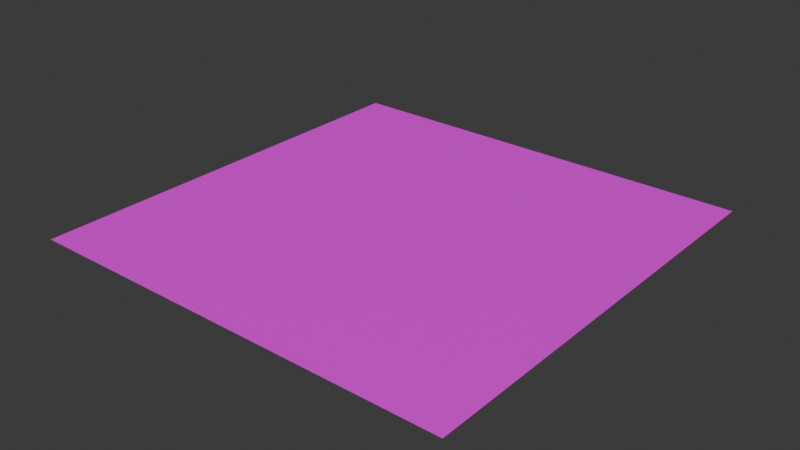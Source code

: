 # Source: Hole.blend  (saved by Blender 4.1.24; exported with 4.5.12 LTS)
import bpy
from mathutils import Matrix  # noqa: F401  (used for matrix-valued properties, if any)

bpy.ops.wm.read_factory_settings(use_empty=True)
scene = bpy.context.scene
scene.name = 'Hole'

# ---- collections
col_collection = bpy.data.collections.new('Collection'); scene.collection.children.link(col_collection)

# ---- images (referenced by path relative to the original .blend; pixels are not part of the script)
import os
ASSET_DIR = os.environ.get("B2B_ASSET_DIR", "")  # directory of the original .blend (textures are referenced by path, not embedded)
HERE = os.path.dirname(os.path.abspath(__file__))  # packed textures are extracted next to this script under _unpacked/

def load_image(name, relpath, width, height, colorspace="sRGB"):
    """Load a texture the original file referenced (path relative to the .blend, or extracted next to this script)."""
    p = next((c for c in (os.path.join(HERE, relpath), os.path.join(ASSET_DIR, relpath)) if relpath and os.path.exists(c)), "")
    if p:
        img = bpy.data.images.load(p, check_existing=True)
        img.name = name
    else:  # same state as the original file: an image datablock whose file is absent (Cycles renders it pink)
        img = bpy.data.images.new(name, width, height)
        img.source = "FILE"
        img.filepath = "//" + (relpath or name)
    img.colorspace_settings.name = colorspace
    return img
img_hole_png = load_image('Hole.png', 'Hole.png', 1024, 1024, 'sRGB')

# ---- materials (node trees are filled in below, after node groups)
mat_hole = bpy.data.materials.new('Hole')
mat_hole.use_transparent_shadow = False

# ---- material node trees
mat_hole.use_nodes = True; mat_hole.node_tree.nodes.clear()
_N = mat_hole.node_tree.nodes; _L = mat_hole.node_tree.links
n0 = _N.new('ShaderNodeBsdfPrincipled'); n0.name = 'Principled BSDF'; n0.location = (10, 300)
n1 = _N.new('ShaderNodeOutputMaterial'); n1.name = 'Material Output'; n1.location = (300, 300)
n2 = _N.new('ShaderNodeTexImage'); n2.name = 'Image Texture'; n2.location = (-280, 280)
n2.image = img_hole_png
_L.new(n0.outputs[0], n1.inputs[0])
_L.new(n2.outputs[0], n0.inputs[0])
n1.is_active_output = True

# ---- world
world_world = bpy.data.worlds.new('World'); scene.world = world_world
world_world.use_nodes = True; world_world.node_tree.nodes.clear()
_N = world_world.node_tree.nodes; _L = world_world.node_tree.links
n0 = _N.new('ShaderNodeOutputWorld'); n0.name = 'World Output'; n0.location = (300, 300)
n1 = _N.new('ShaderNodeBackground'); n1.name = 'Background'; n1.location = (10, 300)
n1.inputs[0].default_value = (0.05088, 0.05088, 0.05088, 1.0)
_L.new(n1.outputs[0], n0.inputs[0])
n0.is_active_output = True
world_world.color = (0.05088, 0.05088, 0.05088)
world_world.use_sun_shadow = False
world_world.sun_shadow_jitter_overblur = 0.0

# ---- meshes
me_plane_001 = bpy.data.meshes.new('Plane.001')
me_plane_001.from_pydata([(1.333, 1.333, 0.0), (-1.333, 1.333, 0.0), (1.333, -1.333, 0.0), (-1.333, -1.333, 0.0)], [], [(3, 2, 0, 1)])
_uv = me_plane_001.uv_layers.new(name='UVMap')
_uv.uv.foreach_set('vector', [0.04004, 0.04638, 0.9571, 0.04638, 0.9571, 0.9635, 0.04004, 0.9635])
me_plane_001.materials.append(mat_hole)
me_plane_001.update()

# ---- objects
ob_hole = bpy.data.objects.new('Hole', me_plane_001)

# ---- transforms, parenting, visibility, modifiers, constraints
ob_hole.location = (0.0, 0.0, 0.0)
ob_hole.scale = (12.0, 12.0, 12.0)

# ---- collection membership
col_collection.objects.link(ob_hole)

# ---- scene / render settings (as saved in the file)
scene.frame_start = 1; scene.frame_end = 250; scene.frame_set(1)
scene.render.engine = 'BLENDER_EEVEE_NEXT'
scene.cycles.sampling_pattern = 'TABULATED_SOBOL'
scene.eevee.ray_tracing_options.trace_max_roughness = 0.0
bpy.context.view_layer.update()

# ---- added for rendering (the .blend has no active camera and no usable light): camera, sun
cam_auto = bpy.data.cameras.new('AutoCamera')
cam_auto.lens = 50.0
cam_auto.sensor_width = 36.0
cam_auto.clip_end = 1000.0
ob_auto_camera = bpy.data.objects.new('AutoCamera', cam_auto)
scene.collection.objects.link(ob_auto_camera)
ob_auto_camera.location = (41.8709, -50.2451, 33.4967)
ob_auto_camera.rotation_euler = (1.09748, -7.21219e-08, 0.694738)
scene.camera = ob_auto_camera
light_auto_sun = bpy.data.lights.new('AutoSun', 'SUN')
light_auto_sun.energy = 3.0
light_auto_sun.angle = 0.0523599
ob_auto_sun = bpy.data.objects.new('AutoSun', light_auto_sun)
scene.collection.objects.link(ob_auto_sun)
ob_auto_sun.rotation_euler = (0.872665, 0.174533, 0.523599)
bpy.context.view_layer.update()
